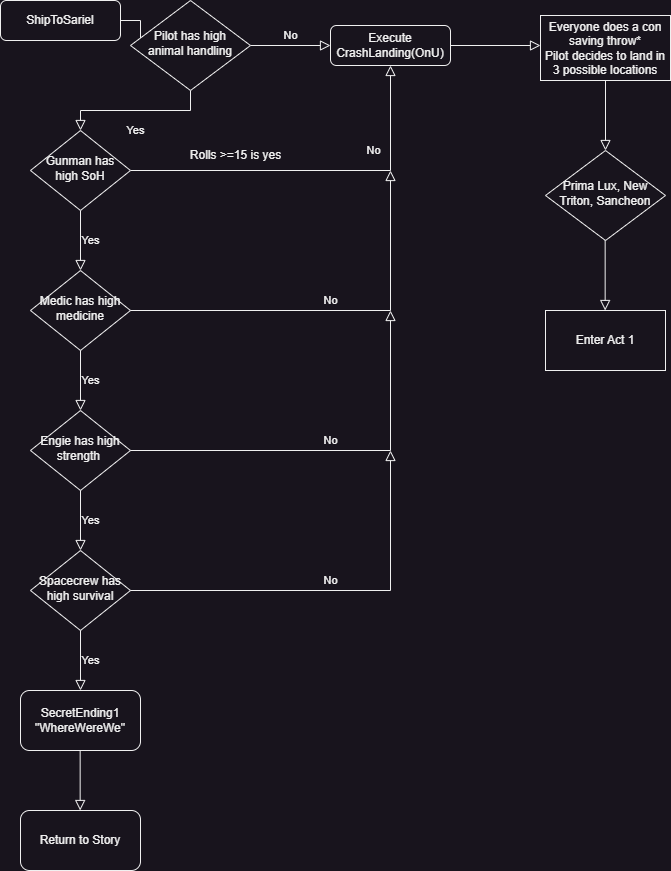

The diagram above was exported from draw.io. Its source (the exported page's mxGraphModel, read from the mxfile embedded in the PNG):
<mxGraphModel dx="1100" dy="784" grid="1" gridSize="10" guides="1" tooltips="1" connect="1" arrows="1" fold="1" page="1" pageScale="1" pageWidth="827" pageHeight="900" background="none" math="0" shadow="0">
  <root>
    <mxCell id="WIyWlLk6GJQsqaUBKTNV-0" />
    <mxCell id="WIyWlLk6GJQsqaUBKTNV-1" parent="WIyWlLk6GJQsqaUBKTNV-0" />
    <mxCell id="WIyWlLk6GJQsqaUBKTNV-2" value="" style="rounded=0;html=1;jettySize=auto;orthogonalLoop=1;fontSize=11;endArrow=block;endFill=0;endSize=8;strokeWidth=1;shadow=0;labelBackgroundColor=none;edgeStyle=orthogonalEdgeStyle;" parent="WIyWlLk6GJQsqaUBKTNV-1" source="WIyWlLk6GJQsqaUBKTNV-3" target="WIyWlLk6GJQsqaUBKTNV-6" edge="1">
      <mxGeometry relative="1" as="geometry" />
    </mxCell>
    <mxCell id="WIyWlLk6GJQsqaUBKTNV-3" value="ShipToSariel" style="rounded=1;whiteSpace=wrap;html=1;fontSize=12;glass=0;strokeWidth=1;shadow=0;" parent="WIyWlLk6GJQsqaUBKTNV-1" vertex="1">
      <mxGeometry width="120" height="40" as="geometry" />
    </mxCell>
    <mxCell id="WIyWlLk6GJQsqaUBKTNV-4" value="Yes" style="rounded=0;html=1;jettySize=auto;orthogonalLoop=1;fontSize=11;endArrow=block;endFill=0;endSize=8;strokeWidth=1;shadow=0;labelBackgroundColor=none;edgeStyle=orthogonalEdgeStyle;" parent="WIyWlLk6GJQsqaUBKTNV-1" source="WIyWlLk6GJQsqaUBKTNV-6" target="WIyWlLk6GJQsqaUBKTNV-10" edge="1">
      <mxGeometry y="20" relative="1" as="geometry">
        <mxPoint as="offset" />
      </mxGeometry>
    </mxCell>
    <mxCell id="WIyWlLk6GJQsqaUBKTNV-5" value="No" style="edgeStyle=orthogonalEdgeStyle;rounded=0;html=1;jettySize=auto;orthogonalLoop=1;fontSize=11;endArrow=block;endFill=0;endSize=8;strokeWidth=1;shadow=0;labelBackgroundColor=none;" parent="WIyWlLk6GJQsqaUBKTNV-1" source="WIyWlLk6GJQsqaUBKTNV-6" target="WIyWlLk6GJQsqaUBKTNV-7" edge="1">
      <mxGeometry y="10" relative="1" as="geometry">
        <mxPoint as="offset" />
      </mxGeometry>
    </mxCell>
    <mxCell id="WIyWlLk6GJQsqaUBKTNV-6" value="Pilot has high animal handling" style="rhombus;whiteSpace=wrap;html=1;shadow=0;fontFamily=Helvetica;fontSize=12;align=center;strokeWidth=1;spacing=6;spacingTop=-4;" parent="WIyWlLk6GJQsqaUBKTNV-1" vertex="1">
      <mxGeometry x="130" width="120" height="90" as="geometry" />
    </mxCell>
    <mxCell id="WIyWlLk6GJQsqaUBKTNV-7" value="Execute CrashLanding(OnU)" style="rounded=1;whiteSpace=wrap;html=1;fontSize=12;glass=0;strokeWidth=1;shadow=0;" parent="WIyWlLk6GJQsqaUBKTNV-1" vertex="1">
      <mxGeometry x="330" y="25" width="120" height="40" as="geometry" />
    </mxCell>
    <mxCell id="WIyWlLk6GJQsqaUBKTNV-8" value="No" style="rounded=0;html=1;jettySize=auto;orthogonalLoop=1;fontSize=11;endArrow=block;endFill=0;endSize=8;strokeWidth=1;shadow=0;labelBackgroundColor=none;edgeStyle=orthogonalEdgeStyle;entryX=0.5;entryY=1;entryDx=0;entryDy=0;" parent="WIyWlLk6GJQsqaUBKTNV-1" source="WIyWlLk6GJQsqaUBKTNV-10" target="WIyWlLk6GJQsqaUBKTNV-7" edge="1">
      <mxGeometry x="0.3333" y="20" relative="1" as="geometry">
        <mxPoint as="offset" />
        <mxPoint x="280" y="170" as="targetPoint" />
      </mxGeometry>
    </mxCell>
    <mxCell id="WIyWlLk6GJQsqaUBKTNV-9" value="Yes" style="edgeStyle=orthogonalEdgeStyle;rounded=0;html=1;jettySize=auto;orthogonalLoop=1;fontSize=11;endArrow=block;endFill=0;endSize=8;strokeWidth=1;shadow=0;labelBackgroundColor=none;entryX=0.5;entryY=0;entryDx=0;entryDy=0;" parent="WIyWlLk6GJQsqaUBKTNV-1" source="WIyWlLk6GJQsqaUBKTNV-10" target="6OGaa85iszzTsK24gWhD-0" edge="1">
      <mxGeometry y="10" relative="1" as="geometry">
        <mxPoint as="offset" />
        <mxPoint x="120.02857142857135" y="300" as="targetPoint" />
      </mxGeometry>
    </mxCell>
    <mxCell id="WIyWlLk6GJQsqaUBKTNV-10" value="Gunman has high SoH" style="rhombus;whiteSpace=wrap;html=1;shadow=0;fontFamily=Helvetica;fontSize=12;align=center;strokeWidth=1;spacing=6;spacingTop=-4;" parent="WIyWlLk6GJQsqaUBKTNV-1" vertex="1">
      <mxGeometry x="30" y="130" width="100" height="80" as="geometry" />
    </mxCell>
    <mxCell id="6OGaa85iszzTsK24gWhD-0" value="Medic has high medicine" style="rhombus;whiteSpace=wrap;html=1;shadow=0;fontFamily=Helvetica;fontSize=12;align=center;strokeWidth=1;spacing=6;spacingTop=-4;" vertex="1" parent="WIyWlLk6GJQsqaUBKTNV-1">
      <mxGeometry x="30" y="270" width="100" height="80" as="geometry" />
    </mxCell>
    <mxCell id="6OGaa85iszzTsK24gWhD-3" value="No" style="edgeStyle=orthogonalEdgeStyle;rounded=0;html=1;jettySize=auto;orthogonalLoop=1;fontSize=11;endArrow=block;endFill=0;endSize=8;strokeWidth=1;shadow=0;labelBackgroundColor=none;exitX=1;exitY=0.5;exitDx=0;exitDy=0;" edge="1" parent="WIyWlLk6GJQsqaUBKTNV-1" source="6OGaa85iszzTsK24gWhD-0">
      <mxGeometry y="10" relative="1" as="geometry">
        <mxPoint as="offset" />
        <mxPoint x="90" y="220" as="sourcePoint" />
        <mxPoint x="390" y="170" as="targetPoint" />
      </mxGeometry>
    </mxCell>
    <mxCell id="6OGaa85iszzTsK24gWhD-4" value="Yes" style="edgeStyle=orthogonalEdgeStyle;rounded=0;html=1;jettySize=auto;orthogonalLoop=1;fontSize=11;endArrow=block;endFill=0;endSize=8;strokeWidth=1;shadow=0;labelBackgroundColor=none;entryX=0.5;entryY=0;entryDx=0;entryDy=0;" edge="1" parent="WIyWlLk6GJQsqaUBKTNV-1" target="6OGaa85iszzTsK24gWhD-5">
      <mxGeometry y="10" relative="1" as="geometry">
        <mxPoint as="offset" />
        <mxPoint x="80" y="350" as="sourcePoint" />
        <mxPoint x="120.02857142857135" y="440" as="targetPoint" />
      </mxGeometry>
    </mxCell>
    <mxCell id="6OGaa85iszzTsK24gWhD-5" value="Engie has high strength&amp;nbsp;" style="rhombus;whiteSpace=wrap;html=1;shadow=0;fontFamily=Helvetica;fontSize=12;align=center;strokeWidth=1;spacing=6;spacingTop=-4;" vertex="1" parent="WIyWlLk6GJQsqaUBKTNV-1">
      <mxGeometry x="30" y="410" width="100" height="80" as="geometry" />
    </mxCell>
    <mxCell id="6OGaa85iszzTsK24gWhD-6" value="No" style="edgeStyle=orthogonalEdgeStyle;rounded=0;html=1;jettySize=auto;orthogonalLoop=1;fontSize=11;endArrow=block;endFill=0;endSize=8;strokeWidth=1;shadow=0;labelBackgroundColor=none;exitX=1;exitY=0.5;exitDx=0;exitDy=0;" edge="1" parent="WIyWlLk6GJQsqaUBKTNV-1">
      <mxGeometry y="10" relative="1" as="geometry">
        <mxPoint as="offset" />
        <mxPoint x="130" y="450" as="sourcePoint" />
        <mxPoint x="390" y="310" as="targetPoint" />
      </mxGeometry>
    </mxCell>
    <mxCell id="6OGaa85iszzTsK24gWhD-7" value="Yes" style="edgeStyle=orthogonalEdgeStyle;rounded=0;html=1;jettySize=auto;orthogonalLoop=1;fontSize=11;endArrow=block;endFill=0;endSize=8;strokeWidth=1;shadow=0;labelBackgroundColor=none;entryX=0.5;entryY=0;entryDx=0;entryDy=0;" edge="1" parent="WIyWlLk6GJQsqaUBKTNV-1" target="6OGaa85iszzTsK24gWhD-8">
      <mxGeometry y="10" relative="1" as="geometry">
        <mxPoint as="offset" />
        <mxPoint x="80" y="490" as="sourcePoint" />
        <mxPoint x="120.02857142857135" y="580" as="targetPoint" />
      </mxGeometry>
    </mxCell>
    <mxCell id="6OGaa85iszzTsK24gWhD-8" value="Spacecrew has high survival" style="rhombus;whiteSpace=wrap;html=1;shadow=0;fontFamily=Helvetica;fontSize=12;align=center;strokeWidth=1;spacing=6;spacingTop=-4;" vertex="1" parent="WIyWlLk6GJQsqaUBKTNV-1">
      <mxGeometry x="30" y="550" width="100" height="80" as="geometry" />
    </mxCell>
    <mxCell id="6OGaa85iszzTsK24gWhD-9" value="No" style="edgeStyle=orthogonalEdgeStyle;rounded=0;html=1;jettySize=auto;orthogonalLoop=1;fontSize=11;endArrow=block;endFill=0;endSize=8;strokeWidth=1;shadow=0;labelBackgroundColor=none;exitX=1;exitY=0.5;exitDx=0;exitDy=0;" edge="1" parent="WIyWlLk6GJQsqaUBKTNV-1">
      <mxGeometry y="10" relative="1" as="geometry">
        <mxPoint as="offset" />
        <mxPoint x="130" y="590" as="sourcePoint" />
        <mxPoint x="390" y="450" as="targetPoint" />
      </mxGeometry>
    </mxCell>
    <mxCell id="6OGaa85iszzTsK24gWhD-12" value="" style="edgeStyle=orthogonalEdgeStyle;rounded=0;html=1;jettySize=auto;orthogonalLoop=1;fontSize=11;endArrow=block;endFill=0;endSize=8;strokeWidth=1;shadow=0;labelBackgroundColor=none;exitX=1;exitY=0.5;exitDx=0;exitDy=0;" edge="1" parent="WIyWlLk6GJQsqaUBKTNV-1" source="WIyWlLk6GJQsqaUBKTNV-7">
      <mxGeometry y="10" relative="1" as="geometry">
        <mxPoint as="offset" />
        <mxPoint x="270" y="65" as="sourcePoint" />
        <mxPoint x="540" y="45" as="targetPoint" />
      </mxGeometry>
    </mxCell>
    <mxCell id="6OGaa85iszzTsK24gWhD-14" value="Yes" style="edgeStyle=orthogonalEdgeStyle;rounded=0;html=1;jettySize=auto;orthogonalLoop=1;fontSize=11;endArrow=block;endFill=0;endSize=8;strokeWidth=1;shadow=0;labelBackgroundColor=none;entryX=0.5;entryY=0;entryDx=0;entryDy=0;" edge="1" parent="WIyWlLk6GJQsqaUBKTNV-1">
      <mxGeometry y="10" relative="1" as="geometry">
        <mxPoint as="offset" />
        <mxPoint x="80" y="630" as="sourcePoint" />
        <mxPoint x="80" y="690" as="targetPoint" />
      </mxGeometry>
    </mxCell>
    <mxCell id="6OGaa85iszzTsK24gWhD-16" value="SecretEnding1&lt;br&gt;&quot;WhereWereWe&quot;" style="rounded=1;whiteSpace=wrap;html=1;" vertex="1" parent="WIyWlLk6GJQsqaUBKTNV-1">
      <mxGeometry x="20" y="690" width="120" height="60" as="geometry" />
    </mxCell>
    <mxCell id="6OGaa85iszzTsK24gWhD-17" value="Rolls &amp;gt;=15 is yes" style="text;html=1;align=center;verticalAlign=middle;resizable=0;points=[];autosize=1;strokeColor=none;fillColor=none;" vertex="1" parent="WIyWlLk6GJQsqaUBKTNV-1">
      <mxGeometry x="180" y="140" width="110" height="30" as="geometry" />
    </mxCell>
    <mxCell id="6OGaa85iszzTsK24gWhD-18" value="Everyone does a con saving throw*&lt;br&gt;Pilot decides to land in 3 possible locations" style="rounded=0;whiteSpace=wrap;html=1;" vertex="1" parent="WIyWlLk6GJQsqaUBKTNV-1">
      <mxGeometry x="540" y="15" width="130" height="65" as="geometry" />
    </mxCell>
    <mxCell id="6OGaa85iszzTsK24gWhD-20" value="" style="edgeStyle=orthogonalEdgeStyle;rounded=0;html=1;jettySize=auto;orthogonalLoop=1;fontSize=11;endArrow=block;endFill=0;endSize=8;strokeWidth=1;shadow=0;labelBackgroundColor=none;exitX=0.5;exitY=1;exitDx=0;exitDy=0;" edge="1" parent="WIyWlLk6GJQsqaUBKTNV-1" source="6OGaa85iszzTsK24gWhD-18">
      <mxGeometry y="10" relative="1" as="geometry">
        <mxPoint as="offset" />
        <mxPoint x="670" y="47.08" as="sourcePoint" />
        <mxPoint x="605" y="150" as="targetPoint" />
      </mxGeometry>
    </mxCell>
    <mxCell id="6OGaa85iszzTsK24gWhD-21" value="Prima Lux, New Triton, Sancheon" style="rhombus;whiteSpace=wrap;html=1;shadow=0;fontFamily=Helvetica;fontSize=12;align=center;strokeWidth=1;spacing=6;spacingTop=-4;" vertex="1" parent="WIyWlLk6GJQsqaUBKTNV-1">
      <mxGeometry x="545" y="150" width="120" height="90" as="geometry" />
    </mxCell>
    <mxCell id="6OGaa85iszzTsK24gWhD-22" value="" style="edgeStyle=orthogonalEdgeStyle;rounded=0;html=1;jettySize=auto;orthogonalLoop=1;fontSize=11;endArrow=block;endFill=0;endSize=8;strokeWidth=1;shadow=0;labelBackgroundColor=none;exitX=0.5;exitY=1;exitDx=0;exitDy=0;" edge="1" parent="WIyWlLk6GJQsqaUBKTNV-1">
      <mxGeometry y="10" relative="1" as="geometry">
        <mxPoint as="offset" />
        <mxPoint x="604.66" y="240" as="sourcePoint" />
        <mxPoint x="604.66" y="310" as="targetPoint" />
      </mxGeometry>
    </mxCell>
    <mxCell id="6OGaa85iszzTsK24gWhD-23" value="Enter Act 1" style="rounded=0;whiteSpace=wrap;html=1;" vertex="1" parent="WIyWlLk6GJQsqaUBKTNV-1">
      <mxGeometry x="545" y="310" width="120" height="60" as="geometry" />
    </mxCell>
    <mxCell id="6OGaa85iszzTsK24gWhD-27" value="" style="edgeStyle=orthogonalEdgeStyle;rounded=0;html=1;jettySize=auto;orthogonalLoop=1;fontSize=11;endArrow=block;endFill=0;endSize=8;strokeWidth=1;shadow=0;labelBackgroundColor=none;entryX=0.5;entryY=0;entryDx=0;entryDy=0;" edge="1" parent="WIyWlLk6GJQsqaUBKTNV-1">
      <mxGeometry x="1" y="70" relative="1" as="geometry">
        <mxPoint as="offset" />
        <mxPoint x="79.66" y="750" as="sourcePoint" />
        <mxPoint x="79.66" y="810" as="targetPoint" />
      </mxGeometry>
    </mxCell>
    <mxCell id="6OGaa85iszzTsK24gWhD-28" value="Return to Story" style="rounded=1;whiteSpace=wrap;html=1;" vertex="1" parent="WIyWlLk6GJQsqaUBKTNV-1">
      <mxGeometry x="20" y="810" width="120" height="60" as="geometry" />
    </mxCell>
  </root>
</mxGraphModel>